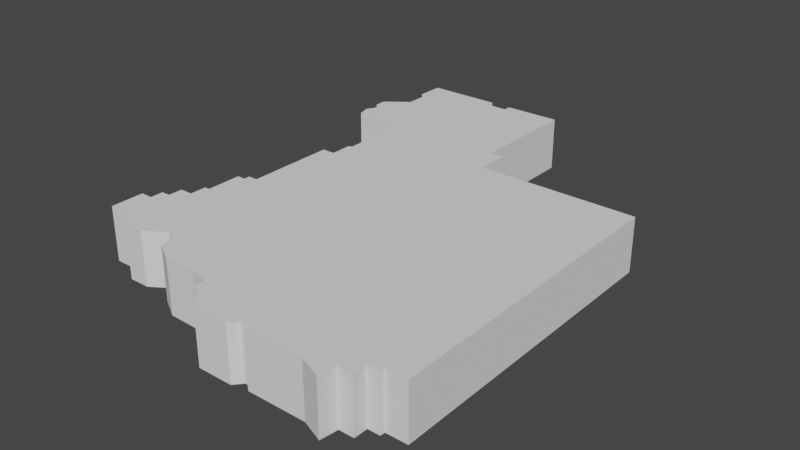 # Source: District12filled.blend  (saved by Blender 2.80.75; exported with 4.5.12 LTS)
import bpy
from mathutils import Matrix  # noqa: F401  (used for matrix-valued properties, if any)

bpy.ops.wm.read_factory_settings(use_empty=True)
scene = bpy.context.scene
scene.name = 'Scene'

# ---- collections
col_collection = bpy.data.collections.new('Collection'); scene.collection.children.link(col_collection)

# ---- world
world_world = bpy.data.worlds.new('World'); scene.world = world_world
world_world.use_nodes = True; world_world.node_tree.nodes.clear()
_N = world_world.node_tree.nodes; _L = world_world.node_tree.links
n0 = _N.new('ShaderNodeOutputWorld'); n0.name = 'World Output'; n0.location = (300, 300)
n1 = _N.new('ShaderNodeBackground'); n1.name = 'Background'; n1.location = (10, 300)
n1.inputs[0].default_value = (0.05088, 0.05088, 0.05088, 1.0)
_L.new(n1.outputs[0], n0.inputs[0])
n0.is_active_output = True
world_world.color = (0.05088, 0.05088, 0.05088)
world_world.use_sun_shadow = False
world_world.sun_shadow_jitter_overblur = 0.0

# ---- meshes
me_plane_008 = bpy.data.meshes.new('Plane.008')
me_plane_008.from_pydata([(-0.3323, -0.2555, 0.0), (-0.2988, -0.2555, 0.0), (-0.2666, -0.2807, 0.0), (-0.2282, -0.2807, 0.0), (-0.1893, -0.255, 0.0), (-0.1687, -0.2677, 0.0), (-0.1664, -0.2901, 0.0), (-0.1291, -0.3114, 0.0), (-0.06742, -0.313, 0.0), (-0.033, -0.321, 0.0), (-0.033, -0.3436, 0.0), (-0.019, -0.3451, 0.0), (0.0101, -0.3784, 0.0), (0.07502, -0.3784, 0.0), (0.08801, -0.3633, 0.0), (0.1041, -0.3633, 0.0), (0.1041, -0.3727, 0.0), (0.2126, -0.3727, 0.0), (0.2532, -0.389, 0.0), (0.2575, -0.3566, 0.0), (0.285, -0.3566, 0.0), (0.285, -0.3313, 0.0), (0.3076, -0.3313, 0.0), (0.3076, -0.3225, 0.0), (0.3476, -0.3225, 0.0), (-0.2958, 0.3133, 0.0), (-0.1959, 0.3139, 0.0), (-0.1974, 0.1763, 0.0), (-0.2036, 0.1763, 0.0), (-0.2036, 0.1346, 0.0), (-0.2276, 0.1346, 0.0), (-0.2276, -0.03287, 0.0), (-0.2453, -0.03287, 0.0), (-0.2453, -0.04427, 0.0), (-0.2606, -0.04427, 0.0), (-0.2606, -0.111, 0.0), (-0.2702, -0.111, 0.0), (-0.2702, -0.1419, 0.0), (-0.2941, -0.1419, 0.0), (-0.2941, -0.169, 0.0), (-0.3104, -0.169, 0.0), (-0.3104, -0.1934, 0.0), (-0.3327, -0.1934, 0.0), (-0.2687, 0.5218, 0.0), (-0.2697, 0.471, 0.0), (-0.2593, 0.461, 0.0), (-0.2597, 0.4223, 0.0), (-0.3023, 0.389, 0.0), (-0.3019, 0.3667, 0.0), (-0.2943, 0.3617, 0.0), (-0.2939, 0.3509, 0.0), (-0.3025, 0.3367, 0.0), (-0.1313, 0.5239, 0.0), (-0.1313, 0.5096, 0.0), (-0.09104, 0.5096, 0.0), (-0.09018, 0.524, 0.0), (0.01479, 0.5261, 0.0), (0.01479, 0.3159, 0.0), (0.04033, 0.3159, 0.0), (0.04033, 0.2546, 0.0), (0.341, 0.2546, 0.0), (-0.2988, -0.2555, 0.1011), (-0.3323, -0.2555, 0.1011), (-0.2666, -0.2807, 0.1011), (-0.2282, -0.2807, 0.1011), (-0.1893, -0.255, 0.1011), (-0.1664, -0.2901, 0.1011), (-0.1687, -0.2677, 0.1011), (-0.1291, -0.3114, 0.1011), (-0.033, -0.321, 0.1011), (-0.06742, -0.313, 0.1011), (-0.033, -0.3436, 0.1011), (-0.019, -0.3451, 0.1011), (0.0101, -0.3784, 0.1011), (0.07502, -0.3784, 0.1011), (0.08801, -0.3633, 0.1011), (0.1041, -0.3633, 0.1011), (0.1041, -0.3727, 0.1011), (0.2126, -0.3727, 0.1011), (0.2532, -0.389, 0.1011), (0.285, -0.3566, 0.1011), (0.2575, -0.3566, 0.1011), (0.285, -0.3313, 0.1011), (0.3076, -0.3313, 0.1011), (0.3076, -0.3225, 0.1011), (0.3476, -0.3225, 0.1011), (-0.1959, 0.3139, 0.1011), (-0.2958, 0.3133, 0.1011), (-0.1974, 0.1763, 0.1011), (-0.2036, 0.1763, 0.1011), (-0.2036, 0.1346, 0.1011), (-0.2276, 0.1346, 0.1011), (-0.2276, -0.03287, 0.1011), (-0.2453, -0.03287, 0.1011), (-0.2453, -0.04427, 0.1011), (-0.2606, -0.04427, 0.1011), (-0.2606, -0.111, 0.1011), (-0.2702, -0.111, 0.1011), (-0.2702, -0.1419, 0.1011), (-0.2941, -0.1419, 0.1011), (-0.2941, -0.169, 0.1011), (-0.3104, -0.169, 0.1011), (-0.3104, -0.1934, 0.1011), (-0.3327, -0.1934, 0.1011), (-0.2697, 0.471, 0.1011), (-0.2687, 0.5218, 0.1011), (-0.2593, 0.461, 0.1011), (-0.2597, 0.4223, 0.1011), (-0.3023, 0.389, 0.1011), (-0.3019, 0.3667, 0.1011), (-0.2943, 0.3617, 0.1011), (-0.2939, 0.3509, 0.1011), (-0.3025, 0.3367, 0.1011), (-0.1313, 0.5239, 0.1011), (-0.1313, 0.5096, 0.1011), (-0.09104, 0.5096, 0.1011), (-0.09018, 0.524, 0.1011), (0.01479, 0.5261, 0.1011), (0.01479, 0.3159, 0.1011), (0.04033, 0.3159, 0.1011), (0.04033, 0.2546, 0.1011), (0.341, 0.2546, 0.1011)], [], [(55, 56, 54), (52, 53, 43), (43, 53, 44), (56, 57, 54), (44, 53, 45), (48, 47, 49), (51, 50, 25), (28, 27, 29), (58, 59, 57), (60, 24, 59), (30, 29, 31), (32, 31, 33), (36, 35, 37), (34, 33, 35), (38, 37, 39), (40, 39, 41), (0, 42, 41, 1), (2, 1, 4, 3), (6, 5, 7), (10, 9, 11), (12, 11, 14, 13), (16, 15, 17), (18, 17, 19), (20, 19, 21), (22, 21, 23), (24, 23, 59), (23, 21, 59), (19, 17, 21), (21, 17, 59), (17, 15, 59), (14, 59, 15), (11, 9, 14), (14, 9, 59), (9, 8, 59), (7, 59, 8), (7, 5, 59), (4, 59, 5), (4, 1, 59), (39, 37, 41), (41, 37, 1), (59, 1, 37), (37, 35, 59), (33, 31, 35), (35, 31, 59), (31, 29, 59), (29, 27, 59), (26, 59, 27), (59, 26, 57), (46, 49, 47), (25, 50, 26), (50, 49, 26), (49, 46, 26), (26, 46, 57), (45, 53, 46), (53, 54, 46), (54, 57, 46), (116, 115, 117), (113, 105, 114), (105, 104, 114), (117, 115, 118), (104, 106, 114), (109, 110, 108), (112, 87, 111), (89, 90, 88), (119, 118, 120), (121, 120, 85), (91, 92, 90), (93, 94, 92), (97, 98, 96), (95, 96, 94), (99, 100, 98), (101, 102, 100), (62, 61, 102, 103), (63, 64, 65, 61), (66, 68, 67), (71, 72, 69), (73, 74, 75, 72), (77, 78, 76), (79, 81, 78), (80, 82, 81), (83, 84, 82), (85, 120, 84), (84, 120, 82), (81, 82, 78), (82, 120, 78), (78, 120, 76), (75, 76, 120), (72, 75, 69), (75, 120, 69), (69, 120, 70), (68, 70, 120), (68, 120, 67), (65, 67, 120), (65, 120, 61), (100, 102, 98), (102, 61, 98), (120, 98, 61), (98, 120, 96), (94, 96, 92), (96, 120, 92), (92, 120, 90), (90, 120, 88), (86, 88, 120), (120, 118, 86), (107, 108, 110), (87, 86, 111), (111, 86, 110), (110, 86, 107), (86, 118, 107), (106, 107, 114), (114, 107, 115), (115, 107, 118), (60, 121, 85, 24), (35, 36, 97, 96), (6, 7, 68, 66), (7, 8, 70, 68), (36, 37, 98, 97), (8, 9, 69, 70), (51, 25, 87, 112), (37, 38, 99, 98), (9, 10, 71, 69), (18, 19, 81, 79), (38, 39, 100, 99), (10, 11, 72, 71), (39, 40, 101, 100), (11, 12, 73, 72), (40, 41, 102, 101), (12, 13, 74, 73), (42, 103, 102, 41), (13, 14, 75, 74), (44, 104, 105, 43), (14, 15, 76, 75), (45, 106, 104, 44), (15, 16, 77, 76), (46, 107, 106, 45), (16, 17, 78, 77), (46, 47, 108, 107), (17, 18, 79, 78), (47, 48, 109, 108), (19, 20, 80, 81), (48, 49, 110, 109), (20, 21, 82, 80), (49, 50, 111, 110), (21, 22, 83, 82), (50, 51, 112, 111), (22, 23, 84, 83), (43, 105, 113, 52), (24, 85, 84, 23), (52, 113, 114, 53), (25, 26, 86, 87), (53, 114, 115, 54), (26, 27, 88, 86), (54, 115, 116, 55), (27, 28, 89, 88), (55, 116, 117, 56), (28, 29, 90, 89), (56, 117, 118, 57), (29, 30, 91, 90), (57, 118, 119, 58), (30, 31, 92, 91), (1, 61, 62, 0), (58, 119, 120, 59), (31, 32, 93, 92), (1, 2, 63, 61), (59, 120, 121, 60), (32, 33, 94, 93), (2, 3, 64, 63), (0, 62, 103, 42), (33, 34, 95, 94), (3, 4, 65, 64), (4, 5, 67, 65), (34, 35, 96, 95), (5, 6, 66, 67)])
me_plane_008.use_remesh_preserve_volume = False
me_plane_008.use_remesh_preserve_attributes = False
me_plane_008.use_mirror_vertex_groups = False
me_plane_008.update()

# ---- objects
ob_albertadistrictoutline = bpy.data.objects.new('AlbertaDistrictOutline', me_plane_008)

# ---- transforms, parenting, visibility, modifiers, constraints
ob_albertadistrictoutline.location = (0.0, 0.0, 0.0)
ob_albertadistrictoutline.lineart.crease_threshold = 0.0

# ---- collection membership
col_collection.objects.link(ob_albertadistrictoutline)

# ---- scene / render settings (as saved in the file)
scene.frame_start = 1; scene.frame_end = 250; scene.frame_set(1)
scene.render.engine = 'BLENDER_EEVEE_NEXT'
scene.cycles.use_denoising = False
scene.cycles.samples = 128
scene.cycles.sampling_pattern = 'TABULATED_SOBOL'
scene.cycles.use_adaptive_sampling = False
scene.cycles.use_light_tree = False
scene.view_settings.view_transform = 'Filmic'
bpy.context.view_layer.update()

# ---- added for rendering (the .blend has no active camera and no usable light): camera, sun
cam_auto = bpy.data.cameras.new('AutoCamera')
cam_auto.lens = 50.0
cam_auto.sensor_width = 36.0
cam_auto.clip_end = 1000.0
ob_auto_camera = bpy.data.objects.new('AutoCamera', cam_auto)
scene.collection.objects.link(ob_auto_camera)
ob_auto_camera.location = (1.06659, -1.20239, 0.897869)
ob_auto_camera.rotation_euler = (1.09748, -7.21219e-08, 0.694738)
scene.camera = ob_auto_camera
light_auto_sun = bpy.data.lights.new('AutoSun', 'SUN')
light_auto_sun.energy = 3.0
light_auto_sun.angle = 0.0523599
ob_auto_sun = bpy.data.objects.new('AutoSun', light_auto_sun)
scene.collection.objects.link(ob_auto_sun)
ob_auto_sun.rotation_euler = (0.872665, 0.174533, 0.523599)
bpy.context.view_layer.update()
